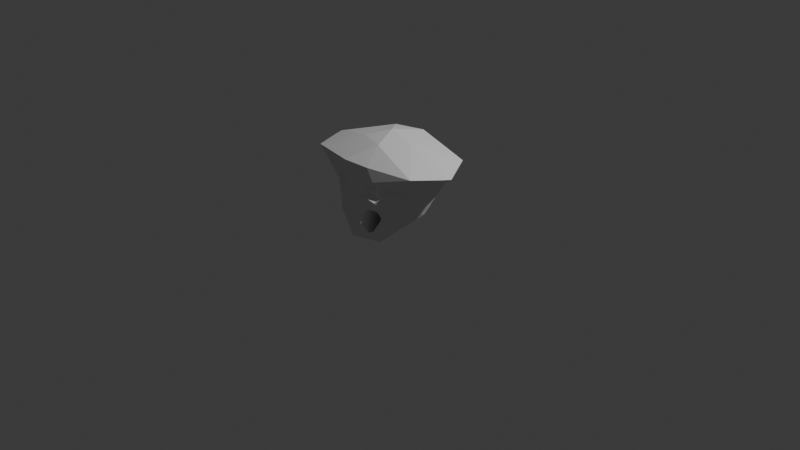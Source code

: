# Source: ortho_holed_tee_head.blend  (saved by Blender 5.1.30; exported with 4.5.12 LTS)
import bpy
from mathutils import Matrix  # noqa: F401  (used for matrix-valued properties, if any)

bpy.ops.wm.read_factory_settings(use_empty=True)
scene = bpy.context.scene
scene.name = 'Scene'

# ---- collections
col_collection = bpy.data.collections.new('Collection'); scene.collection.children.link(col_collection)

# ---- world
world_world = bpy.data.worlds.new('World'); scene.world = world_world
world_world.use_nodes = True; world_world.node_tree.nodes.clear()
_N = world_world.node_tree.nodes; _L = world_world.node_tree.links
n0 = _N.new('ShaderNodeOutputWorld'); n0.name = 'World Output'; n0.location = (200, 100)
n1 = _N.new('ShaderNodeBackground'); n1.name = 'Background'; n1.location = (-200, 100)
n1.inputs[0].default_value = (0.05088, 0.05088, 0.05088, 1.0)
_L.new(n1.outputs[0], n0.inputs[0])
n0.is_active_output = True
world_world.color = (0.05088, 0.05088, 0.05088)
world_world.sun_shadow_jitter_overblur = 0.0

# ---- cameras
cam_camera = bpy.data.cameras.new('Camera')
cam_camera.clip_end = 100.0
cam_camera.ortho_scale = 7.314

# ---- lights
light_light = bpy.data.lights.new('Light', 'POINT')
light_light.energy = 1000.0
light_light.shadow_soft_size = 0.1

# ---- meshes
me_icosphere = bpy.data.meshes.new('Icosphere')
me_icosphere.from_pydata([(-0.9509, -0.5093, -0.0001427), (-0.678, -0.2045, -0.448), (-0.4948, -1.073, -0.1991), (-0.5362, -1.102, -0.02593), (-0.5091, -0.9121, -0.5235), (-0.5225, -0.8975, -0.5255), (-0.5339, -0.9741, -0.3199), (-0.5182, -0.6083, -0.5437), (-0.5437, -0.001347, -0.1999), (-0.5269, -0.7988, -1.049), (-0.5803, -0.5861, -0.8356), (-0.4876, -0.008121, -0.1257), (-0.5537, 0.001001, -0.3679), (-0.4141, -1.163, -0.2413), (-0.377, -0.9658, -0.8039), (-0.4481, -0.9233, -0.7101), (-0.4184, -0.6121, -0.169), (-0.3616, -0.9353, -1.05), (-0.4416, 0.08, -0.7669), (-0.3124, -1.15, -0.03599), (-0.3992, -1.071, 0.01551), (-0.3671, -0.6103, -0.8558), (-0.3012, -0.2018, -0.8916), (-0.3313, -0.001512, -0.2796), (-0.2835, 0.1461, -0.8929), (-0.3606, 0.02678, -0.8634), (-0.3416, -1.21, -0.3285), (-0.2934, -1.036, -0.8314), (-0.2586, -1.152, -0.6888), (-0.1616, -1.1, -1.051), (-0.2674, -0.6085, -0.4805), (-0.3064, -1.247, -0.4386), (-0.232, -0.007182, -0.6561), (-0.2423, -0.001653, -0.825), (-0.003203, -1.203, 0.007864), (-1.53, -0.1717, 0.5264), (-0.951, 0.3093, -7.542e-05), (-1.42, 0.1683, 0.4863), (-1.483, -0.3706, 0.5207), (-1.305, -0.9246, 0.5073), (-1.372, -0.7215, 0.5125), (-1.144, -0.9518, 0.3995), (-0.4271, 0.3093, 0.8499), (-1.016, -0.9932, 0.5226), (-0.8317, -1.014, 0.1993), (-0.4232, -0.5081, 0.8513), (-0.5823, -1.059, 0.03826), (-0.438, -1.041, 0.1698), (-0.4861, -1.091, 0.2788), (-0.5988, -1.089, 0.544), (0.1554, -0.6988, 0.8525), (-0.2672, -1.088, 0.07813), (-0.1831, -1.168, 0.124), (-0.2598, -1.157, 0.2511), (-0.2741, -1.166, 0.5618), (-0.5246, 0.4979, -0.5218), (-0.5423, 0.6107, -0.3406), (-0.5882, 0.8087, 0.0002324), (-0.4776, 0.2098, -0.6817), (-0.501, 0.3512, -0.6037), (-0.4769, 0.8183, -0.1758), (-0.54, 0.5986, -0.3599), (-0.54, 0.6, -0.3601), (-0.54, 0.6, -0.3597), (-0.5151, 0.7357, -0.2087), (-0.4193, 0.5946, -0.1676), (-0.3607, 0.8473, -0.2636), (-0.2776, 0.8473, -0.4547), (-0.2433, 0.5535, -0.7377), (-0.162, 0.5003, -0.8503), (0.2604, 0.8141, -0.521), (-1.306, 0.526, 0.4461), (-0.8716, 0.4184, 0.6466), (-0.867, 0.6984, 0.1732), (-0.7142, 0.686, 0.4922), (-0.2628, 0.809, 0.5256), (0.4249, -0.9096, -1.05), (0.3401, -1.244, -0.3315), (0.2865, -1.288, -0.5422), (0.2512, -0.9754, -0.6947), (0.3096, -1.184, -0.04779), (0.2925, -1.102, -0.8213), (0.2319, -0.006742, -0.657), (0.2669, -0.6061, -0.4824), (0.3001, -0.1654, -0.8936), (0.2424, -0.0003151, -0.8255), (0.3936, -1.231, -0.2682), (0.386, -1.055, -0.7866), (0.3737, -1.049, -0.8622), (-0.001172, -0.002558, -1.0), (0.368, -0.6105, -0.8552), (0.3305, 0.002145, -0.2813), (0.4167, -0.6214, -0.1708), (0.4764, -1.215, -0.2282), (0.5484, -1.088, -0.02178), (0.5512, -0.9252, -0.4472), (0.4647, -0.9758, -0.664), (0.455, -0.003915, -0.7433), (0.4838, -0.02063, -0.1257), (0.4239, 0.2831, -0.857), (0.4949, -0.9607, -0.1861), (0.5135, -0.9625, -0.4849), (0.53, -1.066, -0.3223), (0.5432, -0.001811, -0.1988), (0.5186, -0.6067, -0.5419), (0.5537, 0.0003642, -0.3672), (0.5763, -1.183, -0.08272), (0.6455, -1.109, 0.005528), (0.6478, -0.3992, -0.5252), (0.9508, -0.5101, 0.001275), (0.001868, -0.1995, 1.0), (0.1782, -1.173, 0.1334), (0.2881, -1.109, 0.5457), (0.1647, 0.5001, 0.8499), (0.3111, -1.089, 0.01498), (0.2534, -1.152, 0.241), (0.3032, -1.07, 0.1203), (0.4136, -1.039, 0.1657), (0.5874, -1.082, 0.2317), (0.4625, -1.128, 0.3004), (0.6671, -0.7931, 0.6997), (0.6472, -1.073, 0.1577), (0.793, -0.802, 0.08886), (0.983, -0.9774, 0.3702), (1.25, -0.8992, 0.5257), (0.527, -0.2002, 0.8502), (1.102, -0.7072, 0.2661), (1.335, -0.7374, 0.5069), (1.395, -0.02654, 0.2951), (1.43, -0.5608, 0.4865), (1.544, -0.3457, 0.4624), (1.617, -0.1878, 0.4453), (-0.0003746, 0.9999, -0.0002639), (0.2737, 0.3398, -0.8583), (0.3054, 0.2221, -0.8923), (0.2409, 0.5324, -0.7301), (0.3784, 0.3401, -0.8452), (0.4173, 0.6072, -0.1692), (0.3754, 0.8318, -0.2296), (0.4697, 0.3921, -0.6981), (0.5091, 0.4397, -0.5784), (0.543, 0.6251, -0.318), (0.4961, 0.7885, -0.1754), (0.5306, 0.5263, -0.483), (0.594, 0.8061, 0.006009), (0.9507, 0.3091, -0.0002519), (0.2782, 0.8503, 0.447), (0.7559, 0.5003, 0.6731), (0.8076, 0.6595, 0.4894), (1.25, 0.5005, 0.5257), (1.336, 0.3375, 0.5073), (1.452, 0.1199, 0.4819)], [], [(0, 1, 5), (10, 5, 1), (1, 55, 10), (0, 6, 3), (15, 4, 5), (0, 4, 6), (5, 4, 0), (9, 5, 10), (4, 15, 7), (2, 6, 8), (8, 6, 12), (3, 13, 26), (21, 15, 14), (89, 17, 9), (11, 16, 2), (7, 15, 18), (51, 20, 19), (14, 9, 27), (89, 29, 17), (16, 26, 13), (16, 23, 26), (21, 22, 25), (30, 26, 23), (31, 28, 29), (19, 26, 34), (29, 27, 17), (28, 31, 30), (32, 28, 30), (31, 26, 30), (33, 27, 28), (21, 27, 22), (26, 31, 34), (29, 78, 31), (36, 0, 35), (36, 35, 37), (45, 38, 40), (40, 38, 0), (40, 0, 39), (0, 41, 39), (39, 41, 43), (43, 41, 49), (46, 44, 0), (45, 39, 50), (40, 39, 45), (47, 46, 20), (46, 3, 20), (49, 41, 48), (47, 51, 53), (51, 19, 52), (53, 34, 54), (50, 54, 112), (112, 54, 34), (45, 50, 110), (57, 55, 36), (56, 55, 57), (59, 7, 58), (55, 7, 59), (56, 12, 55), (8, 12, 56), (64, 60, 11), (62, 61, 63), (63, 61, 62), (66, 60, 57), (7, 18, 58), (60, 65, 11), (66, 23, 65), (57, 132, 66), (25, 22, 24), (22, 33, 24), (68, 24, 33), (66, 132, 67), (68, 32, 67), (68, 69, 24), (73, 36, 71), (71, 72, 74), (75, 71, 74), (74, 72, 42), (74, 42, 75), (42, 45, 110), (132, 57, 75), (113, 75, 42), (76, 88, 29), (81, 79, 78), (78, 79, 83), (85, 81, 84), (85, 79, 81), (83, 79, 82), (70, 83, 82), (85, 82, 79), (86, 34, 77), (81, 88, 87), (77, 92, 86), (90, 81, 87), (83, 91, 77), (91, 92, 77), (84, 90, 136), (93, 86, 92), (80, 106, 94), (100, 93, 92), (90, 87, 97), (96, 97, 87), (98, 100, 92), (99, 108, 76), (100, 102, 93), (101, 96, 95), (96, 101, 104), (103, 102, 100), (104, 102, 105), (140, 104, 143), (103, 100, 98), (107, 94, 106), (108, 95, 76), (107, 95, 109), (111, 34, 80), (111, 115, 112), (110, 50, 125), (115, 111, 116), (115, 116, 117), (117, 119, 115), (112, 115, 119), (116, 114, 117), (118, 119, 117), (117, 114, 94), (122, 126, 121), (121, 126, 123), (125, 50, 120), (122, 107, 109), (109, 126, 122), (123, 124, 119), (123, 126, 124), (125, 124, 127), (127, 126, 109), (130, 129, 109), (125, 130, 131), (70, 69, 67), (134, 89, 69), (135, 69, 70), (132, 70, 67), (134, 85, 84), (133, 134, 69), (133, 85, 134), (82, 85, 135), (70, 82, 135), (84, 136, 134), (136, 99, 134), (138, 137, 91), (139, 136, 97), (139, 97, 140), (142, 98, 137), (138, 142, 137), (142, 138, 144), (105, 103, 141), (141, 143, 105), (142, 144, 141), (141, 144, 143), (145, 109, 108), (75, 146, 132), (146, 144, 132), (146, 75, 113), (148, 144, 146), (147, 113, 149), (146, 113, 147), (148, 146, 147), (149, 113, 125), (148, 149, 144), (149, 128, 145), (149, 125, 150), (125, 151, 150), (151, 128, 150), (0, 3, 46), (6, 2, 3), (15, 5, 9), (4, 7, 6), (55, 9, 10), (8, 11, 2), (12, 7, 55), (7, 12, 6), (3, 26, 19), (2, 13, 3), (20, 3, 19), (14, 15, 9), (16, 13, 2), (23, 16, 65), (11, 65, 16), (21, 18, 15), (18, 21, 25), (27, 9, 17), (27, 21, 14), (25, 24, 9), (18, 25, 9), (28, 27, 29), (33, 22, 27), (33, 28, 32), (24, 89, 9), (35, 38, 45), (35, 0, 38), (42, 37, 35), (42, 35, 45), (50, 39, 43), (44, 41, 0), (49, 50, 43), (41, 44, 46), (48, 46, 47), (41, 46, 48), (54, 50, 49), (51, 47, 20), (47, 53, 48), (48, 53, 54), (54, 49, 48), (51, 52, 53), (52, 19, 34), (53, 52, 34), (36, 1, 0), (55, 1, 36), (58, 18, 9), (59, 9, 55), (59, 58, 9), (8, 64, 11), (56, 64, 8), (64, 56, 57), (60, 64, 57), (66, 65, 60), (67, 23, 66), (67, 30, 23), (67, 69, 68), (68, 33, 32), (67, 32, 30), (24, 69, 89), (71, 36, 37), (71, 37, 72), (71, 75, 73), (42, 72, 37), (57, 36, 73), (73, 75, 57), (113, 42, 110), (29, 81, 78), (31, 78, 34), (34, 78, 77), (106, 34, 93), (80, 34, 106), (81, 29, 88), (83, 77, 78), (93, 34, 86), (89, 76, 29), (84, 81, 90), (137, 92, 91), (114, 80, 94), (95, 87, 88), (87, 95, 96), (89, 99, 76), (97, 96, 104), (136, 90, 97), (137, 98, 92), (93, 102, 106), (102, 101, 106), (76, 95, 88), (101, 95, 106), (104, 101, 102), (103, 105, 102), (97, 104, 140), (105, 143, 104), (106, 95, 107), (109, 95, 108), (112, 34, 111), (80, 114, 111), (113, 110, 125), (116, 111, 114), (121, 117, 94), (121, 94, 107), (121, 118, 117), (120, 50, 112), (107, 122, 121), (118, 121, 123), (124, 120, 112), (112, 119, 124), (119, 118, 123), (120, 124, 125), (126, 127, 124), (109, 129, 127), (129, 125, 127), (130, 125, 129), (128, 131, 109), (109, 131, 130), (91, 83, 70), (133, 135, 85), (135, 133, 69), (132, 138, 70), (132, 144, 138), (99, 89, 134), (138, 91, 70), (136, 139, 99), (139, 108, 99), (142, 103, 98), (139, 140, 108), (143, 108, 140), (142, 141, 103), (143, 144, 145), (108, 143, 145), (144, 149, 145), (149, 148, 147), (145, 128, 109), (128, 149, 150), (151, 131, 128), (151, 125, 131)])
me_icosphere.materials.append(None)
me_icosphere.update()
arm_armature = bpy.data.armatures.new('Armature')  # bones are not reproduced

# ---- objects
ob_light = bpy.data.objects.new('Light', light_light)
ob_camera = bpy.data.objects.new('Camera', cam_camera)
ob_armature = bpy.data.objects.new('Armature', arm_armature)
ob_meerkathead = bpy.data.objects.new('MeerkatHead', me_icosphere)

# ---- transforms, parenting, visibility, modifiers, constraints
ob_light.location = (4.076, 1.005, 5.904)
ob_light.rotation_euler = (0.6503, 0.05522, 1.866)
ob_light.lock_rotations_4d = False
ob_light.empty_display_type = 'ARROWS'
ob_light.color = (0.0, 0.0, 0.0, 0.0)
ob_light.lineart.crease_threshold = 0.0
ob_camera.location = (7.359, -6.926, 4.958)
ob_camera.rotation_euler = (1.109, 0.0, 0.8149)
ob_camera.lock_rotations_4d = False
ob_camera.empty_display_type = 'ARROWS'
ob_camera.color = (0.0, 0.0, 0.0, 0.0)
ob_camera.display_type = 'WIRE'
ob_camera.lineart.crease_threshold = 0.0
ob_armature.location = (0.0, 0.0, 0.0)
ob_meerkathead.parent = ob_armature
ob_meerkathead.location = (0.0, 0.0, 0.5)
ob_meerkathead.scale = (0.5, 0.5, 0.5)
_vg = ob_meerkathead.vertex_groups.new(name='root')
_vg = ob_meerkathead.vertex_groups.new(name='occiput')
_vg = ob_meerkathead.vertex_groups.new(name='brow')
_vg = ob_meerkathead.vertex_groups.new(name='nose')
_vg = ob_meerkathead.vertex_groups.new(name='mouth')
_vg = ob_meerkathead.vertex_groups.new(name='jaw')
_vg = ob_meerkathead.vertex_groups.new(name='lower_mandible.R')
_vg = ob_meerkathead.vertex_groups.new(name='mandible.R')
_vg = ob_meerkathead.vertex_groups.new(name='midcheek.R')
_vg = ob_meerkathead.vertex_groups.new(name='nose.001')
_vg = ob_meerkathead.vertex_groups.new(name='cheek.R')
_vg = ob_meerkathead.vertex_groups.new(name='temple.R')
_vg = ob_meerkathead.vertex_groups.new(name='forehead')
_vg = ob_meerkathead.vertex_groups.new(name='crown')
_vg = ob_meerkathead.vertex_groups.new(name='calvaria.R')
_vg = ob_meerkathead.vertex_groups.new(name='parietal.R')
_vg = ob_meerkathead.vertex_groups.new(name='lower_mandible.L')
_vg = ob_meerkathead.vertex_groups.new(name='mandible.L')
_vg = ob_meerkathead.vertex_groups.new(name='midcheek.L')
_vg = ob_meerkathead.vertex_groups.new(name='eye.R')
_vg = ob_meerkathead.vertex_groups.new(name='cheek.L')
_vg = ob_meerkathead.vertex_groups.new(name='eye.L')
_vg = ob_meerkathead.vertex_groups.new(name='calvaria.L')
_vg = ob_meerkathead.vertex_groups.new(name='parietal.L')
_vg = ob_meerkathead.vertex_groups.new(name='temple.L')
_m = ob_meerkathead.modifiers.new('Armature', 'ARMATURE')
_m.object = ob_armature

# ---- collection membership
col_collection.objects.link(ob_light)
col_collection.objects.link(ob_camera)
col_collection.objects.link(ob_armature)
col_collection.objects.link(ob_meerkathead)

# ---- scene / render settings (as saved in the file)
scene.camera = ob_camera
scene.frame_start = 1; scene.frame_end = 250; scene.frame_set(1)
scene.render.engine = 'BLENDER_EEVEE_NEXT'
scene.render.bake_bias = 0.0
scene.render.bake_samples = 0
scene.cycles.sampling_pattern = 'TABULATED_SOBOL'
scene.eevee.use_volume_custom_range = False
bpy.context.view_layer.update()
